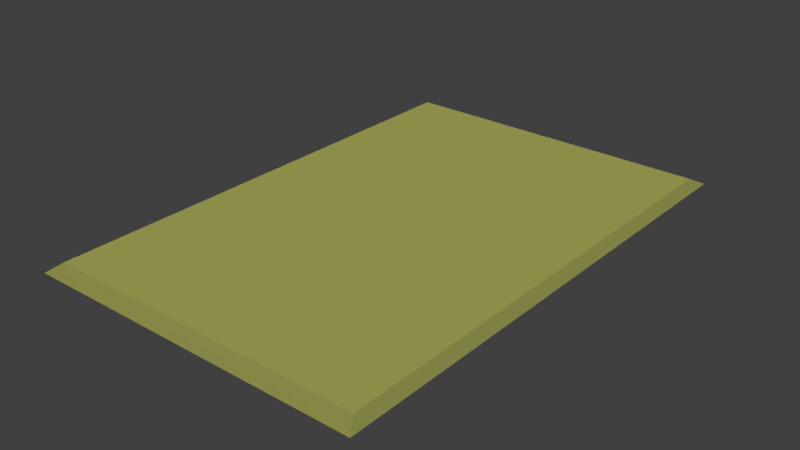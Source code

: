 # Source: envelope_01_mockup.blend  (saved by Blender 2.78.0; exported with 4.5.12 LTS)
import bpy
from mathutils import Matrix  # noqa: F401  (used for matrix-valued properties, if any)

bpy.ops.wm.read_factory_settings(use_empty=True)
scene = bpy.context.scene
scene.name = 'Scene'

# ---- collections
col_collection_1 = bpy.data.collections.new('Collection 1'); scene.collection.children.link(col_collection_1)

# ---- materials (node trees are filled in below, after node groups)
mat_envelope_01_material = bpy.data.materials.new('envelope_01_material')
mat_envelope_01_material.alpha_threshold = 0.0
mat_envelope_01_material.use_transparent_shadow = False
mat_envelope_01_material.diffuse_color = (0.7173, 0.7231, 0.1858, 1.0)
mat_envelope_01_material.roughness = 0.5
mat_envelope_01_material.specular_intensity = 0.0

# ---- material node trees

# ---- world
world_world = bpy.data.worlds.new('World'); scene.world = world_world
world_world.color = (0.05088, 0.05088, 0.05088)
world_world.use_sun_shadow = False
world_world.sun_shadow_jitter_overblur = 0.0
world_world.cycles.sampling_method = 'MANUAL'

# ---- lights
light_hemi_001 = bpy.data.lights.new('Hemi.001', 'SUN')
light_hemi_001.transmission_factor = 0.0
light_hemi_001.angle = 0.1993
light_hemi_001.energy = 0.5
light_hemi_001.shadow_buffer_clip_start = 0.5
light_hemi_001.shadow_soft_size = 0.1
light_hemi_001.shadow_cascade_max_distance = 1000.0
light_hemi = bpy.data.lights.new('Hemi', 'SUN')
light_hemi.transmission_factor = 0.0
light_hemi.angle = 0.1993
light_hemi.energy = 1.0
light_hemi.shadow_buffer_clip_start = 0.5
light_hemi.shadow_soft_size = 0.1
light_hemi.shadow_cascade_max_distance = 1000.0

# ---- meshes
me_plane = bpy.data.meshes.new('Plane')
me_plane.from_pydata([(-0.07665, -0.115, 0.0), (0.07665, -0.115, 0.0), (-0.07665, 0.115, 0.0), (0.07665, 0.115, 0.0), (-0.07665, -0.115, 0.007096), (0.07665, -0.115, 0.007096), (-0.07665, 0.115, 0.007096), (0.07665, 0.115, 0.007096), (0.08103, 0.1215, 0.003548), (0.08103, -0.1215, 0.003548), (-0.08103, -0.1215, 0.003548), (-0.08103, 0.1215, 0.003548)], [], [(0, 2, 3, 1), (4, 5, 7, 6), (9, 8, 7, 5), (11, 10, 4, 6), (8, 11, 6, 7), (10, 9, 5, 4), (0, 1, 9, 10), (3, 2, 11, 8), (2, 0, 10, 11), (1, 3, 8, 9)])
_uv = me_plane.uv_layers.new(name='UVMap')
_uv.uv.foreach_set('vector', [0.0135, 0.973, 0.0135, 0.027, 0.4865, 0.027, 0.4865, 0.973, 0.5135, 0.027, 0.9865, 0.027, 0.9865, 0.973, 0.5135, 0.973, 1.0, 1.226e-07, 1.0, 1.0, 0.9865, 0.973, 0.9865, 0.027, 0.5, 1.0, 0.5, 0.0, 0.5135, 0.027, 0.5135, 0.973, 1.0, 1.0, 0.5, 1.0, 0.5135, 0.973, 0.9865, 0.973, 0.5, 0.0, 1.0, 1.226e-07, 0.9865, 0.027, 0.5135, 0.027, 0.0135, 0.973, 0.4865, 0.973, 0.5, 1.0, 0.0, 1.0, 0.4865, 0.027, 0.0135, 0.027, 0.0, 0.0, 0.5, 1.226e-07, 0.0135, 0.027, 0.0135, 0.973, 0.0, 1.0, 0.0, 0.0, 0.4865, 0.973, 0.4865, 0.027, 0.5, 1.226e-07, 0.5, 1.0])
me_plane.materials.append(mat_envelope_01_material)
me_plane.use_remesh_preserve_volume = False
me_plane.use_remesh_preserve_attributes = False
me_plane.use_mirror_vertex_groups = False
me_plane.update()

# ---- objects
ob_plane = bpy.data.objects.new('Plane', me_plane)
ob_bottom_light = bpy.data.objects.new('bottom_light', light_hemi_001)
ob_top_height = bpy.data.objects.new('top_height', light_hemi)

# ---- transforms, parenting, visibility, modifiers, constraints
ob_plane.location = (0.0, 0.0, 0.0)
ob_plane.lineart.crease_threshold = 0.0
ob_bottom_light.location = (0.0, 0.0, -100.0)
ob_bottom_light.rotation_euler = (0.0, 3.142, 0.0)
ob_bottom_light.hide_viewport = True
ob_bottom_light.hide_select = True
ob_bottom_light.lineart.crease_threshold = 0.0
ob_top_height.location = (0.0, 0.0, 100.0)
ob_top_height.hide_viewport = True
ob_top_height.hide_select = True
ob_top_height.lineart.crease_threshold = 0.0

# ---- collection membership
col_collection_1.objects.link(ob_plane)
col_collection_1.objects.link(ob_bottom_light)
col_collection_1.objects.link(ob_top_height)

# ---- scene / render settings (as saved in the file)
scene.frame_start = 1; scene.frame_end = 250; scene.frame_set(1)
scene.render.engine = 'BLENDER_EEVEE_NEXT'
scene.render.resolution_percentage = 50
scene.render.dither_intensity = 0.0
scene.cycles.use_denoising = False
scene.cycles.samples = 128
scene.cycles.sampling_pattern = 'TABULATED_SOBOL'
scene.cycles.light_sampling_threshold = 0.0
scene.cycles.use_adaptive_sampling = False
scene.cycles.use_light_tree = False
scene.cycles.blur_glossy = 0.0
scene.cycles.sample_clamp_indirect = 0.0
scene.view_settings.view_transform = 'Standard'
bpy.context.view_layer.update()

# ---- added for rendering (the .blend has no active camera): camera
cam_auto = bpy.data.cameras.new('AutoCamera')
cam_auto.lens = 50.0
cam_auto.sensor_width = 36.0
cam_auto.clip_end = 1000.0
ob_auto_camera = bpy.data.objects.new('AutoCamera', cam_auto)
scene.collection.objects.link(ob_auto_camera)
ob_auto_camera.location = (0.270394, -0.324473, 0.219863)
ob_auto_camera.rotation_euler = (1.09748, -7.21219e-08, 0.694738)
scene.camera = ob_auto_camera
bpy.context.view_layer.update()

